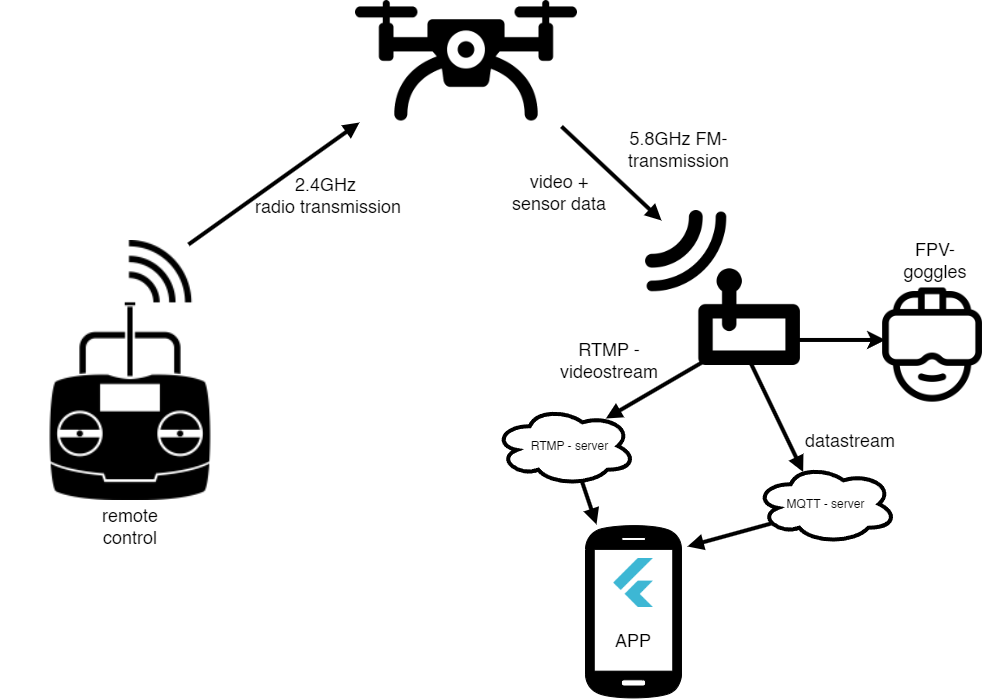

The diagram above was exported from draw.io. Its source (the exported page's mxGraphModel, read from the mxfile embedded in the PNG):
<mxGraphModel dx="2206" dy="1298" grid="0" gridSize="10" guides="1" tooltips="1" connect="1" arrows="1" fold="1" page="1" pageScale="1" pageWidth="1169" pageHeight="827" background="#FFFFFF" math="0" shadow="0">
  <root>
    <mxCell id="0" />
    <mxCell id="1" parent="0" />
    <mxCell id="2" value="" style="shape=image;verticalLabelPosition=bottom;labelBackgroundColor=default;verticalAlign=top;aspect=fixed;imageAspect=0;image=https://static.thenounproject.com/png/3015-200.png;connectable=0;imageBackground=none;" vertex="1" parent="1">
      <mxGeometry x="1180" y="1159" width="260" height="260" as="geometry" />
    </mxCell>
    <mxCell id="3" value="" style="sketch=0;pointerEvents=1;shadow=0;dashed=0;html=1;strokeColor=#000000;fillColor=#000000;labelPosition=center;verticalLabelPosition=bottom;verticalAlign=top;outlineConnect=0;align=center;shape=mxgraph.office.devices.cell_phone_android_standalone;aspect=fixed;connectable=0;fillStyle=solid;" vertex="1" parent="1">
      <mxGeometry x="1765" y="1442" width="95.99" height="176" as="geometry" />
    </mxCell>
    <mxCell id="4" value="" style="shape=image;verticalLabelPosition=bottom;labelBackgroundColor=default;verticalAlign=top;aspect=fixed;imageAspect=0;image=https://cdn-icons-png.flaticon.com/512/2971/2971466.png;connectable=0;" vertex="1" parent="1">
      <mxGeometry x="2055" y="1206.46" width="114.18" height="114.18" as="geometry" />
    </mxCell>
    <mxCell id="5" value="" style="shape=image;verticalLabelPosition=bottom;labelBackgroundColor=default;verticalAlign=top;aspect=fixed;imageAspect=0;image=https://cdn.discordapp.com/attachments/1110259607466688633/1150700810494296134/3454400-200.png;connectable=0;imageBackground=none;" vertex="1" parent="1">
      <mxGeometry x="1825" y="1129" width="155" height="155" as="geometry" />
    </mxCell>
    <mxCell id="6" value="" style="shape=image;verticalLabelPosition=bottom;labelBackgroundColor=default;verticalAlign=top;aspect=fixed;imageAspect=0;image=https://uxwing.com/wp-content/themes/uxwing/download/computers-mobile-hardware/camera-drone-icon.png;connectable=0;" vertex="1" parent="1">
      <mxGeometry x="1535" y="919" width="222" height="120.54" as="geometry" />
    </mxCell>
    <mxCell id="7" value="" style="endArrow=none;html=1;rounded=0;endSize=6;strokeWidth=4;startArrow=block;startFill=1;exitX=0.79;exitY=0.152;exitDx=0;exitDy=0;exitPerimeter=0;" edge="1" source="23" parent="1">
      <mxGeometry width="50" height="50" relative="1" as="geometry">
        <mxPoint x="1794" y="1338.54" as="sourcePoint" />
        <mxPoint x="1890" y="1276" as="targetPoint" />
      </mxGeometry>
    </mxCell>
    <mxCell id="8" value="" style="endArrow=classic;html=1;rounded=0;endSize=6;strokeWidth=4;startArrow=none;startFill=0;endFill=1;" edge="1" parent="1">
      <mxGeometry width="50" height="50" relative="1" as="geometry">
        <mxPoint x="1975" y="1258.46" as="sourcePoint" />
        <mxPoint x="2065" y="1258.46" as="targetPoint" />
      </mxGeometry>
    </mxCell>
    <mxCell id="9" value="" style="shape=image;verticalLabelPosition=bottom;labelBackgroundColor=default;verticalAlign=top;aspect=fixed;imageAspect=0;image=https://static-00.iconduck.com/assets.00/flutter-plain-icon-1655x2048-tm6fsmjb.png;" vertex="1" parent="1">
      <mxGeometry x="1793.19" y="1477" width="39.6" height="49" as="geometry" />
    </mxCell>
    <mxCell id="10" value="&lt;font style=&quot;font-size: 18px;&quot;&gt;remote control&lt;/font&gt;" style="text;html=1;strokeColor=none;fillColor=none;align=center;verticalAlign=middle;whiteSpace=wrap;rounded=0;" vertex="1" parent="1">
      <mxGeometry x="1280" y="1430" width="60" height="30" as="geometry" />
    </mxCell>
    <mxCell id="11" value="&lt;font style=&quot;font-size: 18px;&quot;&gt;2.4GHz&amp;nbsp;&lt;/font&gt;&lt;div&gt;&lt;font style=&quot;font-size: 18px;&quot;&gt;radio transmission&lt;/font&gt;&lt;/div&gt;" style="text;html=1;strokeColor=none;fillColor=none;align=center;verticalAlign=middle;whiteSpace=wrap;rounded=0;" vertex="1" parent="1">
      <mxGeometry x="1430" y="1099" width="156" height="30" as="geometry" />
    </mxCell>
    <mxCell id="12" value="&lt;font style=&quot;font-size: 18px;&quot;&gt;video + sensor data&lt;/font&gt;" style="text;html=1;strokeColor=none;fillColor=none;align=center;verticalAlign=middle;whiteSpace=wrap;rounded=0;" vertex="1" parent="1">
      <mxGeometry x="1689" y="1096" width="100" height="30" as="geometry" />
    </mxCell>
    <mxCell id="13" value="&lt;font style=&quot;font-size: 18px;&quot;&gt;5.8GHz FM-transmission&lt;br&gt;&lt;/font&gt;" style="text;html=1;strokeColor=none;fillColor=none;align=center;verticalAlign=middle;whiteSpace=wrap;rounded=0;" vertex="1" parent="1">
      <mxGeometry x="1785" y="1053" width="147" height="30" as="geometry" />
    </mxCell>
    <mxCell id="14" value="&lt;font style=&quot;font-size: 18px;&quot;&gt;RTMP - videostream&lt;/font&gt;" style="text;html=1;strokeColor=none;fillColor=none;align=center;verticalAlign=middle;whiteSpace=wrap;rounded=0;" vertex="1" parent="1">
      <mxGeometry x="1739" y="1264" width="100" height="30" as="geometry" />
    </mxCell>
    <mxCell id="15" value="&lt;font style=&quot;font-size: 18px;&quot;&gt;FPV-goggles&lt;/font&gt;" style="text;html=1;strokeColor=none;fillColor=none;align=center;verticalAlign=middle;whiteSpace=wrap;rounded=0;" vertex="1" parent="1">
      <mxGeometry x="2085" y="1164" width="60" height="30" as="geometry" />
    </mxCell>
    <mxCell id="16" value="&lt;font style=&quot;font-size: 18px;&quot;&gt;APP&lt;/font&gt;" style="text;html=1;strokeColor=none;fillColor=none;align=center;verticalAlign=middle;whiteSpace=wrap;rounded=0;" vertex="1" parent="1">
      <mxGeometry x="1782.99" y="1534" width="60" height="50" as="geometry" />
    </mxCell>
    <mxCell id="17" value="MQTT - server" style="ellipse;shape=cloud;whiteSpace=wrap;html=1;strokeWidth=4;" vertex="1" parent="1">
      <mxGeometry x="1935" y="1383" width="141" height="79" as="geometry" />
    </mxCell>
    <mxCell id="18" value="" style="endArrow=none;html=1;rounded=0;endSize=6;strokeWidth=4;startArrow=block;startFill=1;exitX=0.338;exitY=0.095;exitDx=0;exitDy=0;exitPerimeter=0;" edge="1" source="17" parent="1">
      <mxGeometry width="50" height="50" relative="1" as="geometry">
        <mxPoint x="1823" y="1398" as="sourcePoint" />
        <mxPoint x="1929" y="1279" as="targetPoint" />
      </mxGeometry>
    </mxCell>
    <mxCell id="19" value="" style="endArrow=none;html=1;rounded=0;endSize=6;strokeWidth=4;startArrow=block;startFill=1;entryX=0.097;entryY=0.667;entryDx=0;entryDy=0;entryPerimeter=0;" edge="1" parent="1">
      <mxGeometry width="50" height="50" relative="1" as="geometry">
        <mxPoint x="1867" y="1465" as="sourcePoint" />
        <mxPoint x="1950.6770000000001" y="1442.0030000000002" as="targetPoint" />
      </mxGeometry>
    </mxCell>
    <mxCell id="20" value="&lt;font style=&quot;font-size: 18px;&quot;&gt;datastream&lt;/font&gt;" style="text;html=1;strokeColor=none;fillColor=none;align=center;verticalAlign=middle;whiteSpace=wrap;rounded=0;" vertex="1" parent="1">
      <mxGeometry x="1980" y="1344" width="100" height="30" as="geometry" />
    </mxCell>
    <mxCell id="21" value="" style="endArrow=none;html=1;rounded=0;endSize=6;strokeWidth=4;startArrow=block;startFill=1;" edge="1" parent="1">
      <mxGeometry width="50" height="50" relative="1" as="geometry">
        <mxPoint x="1539" y="1041" as="sourcePoint" />
        <mxPoint x="1368" y="1163" as="targetPoint" />
      </mxGeometry>
    </mxCell>
    <mxCell id="22" value="" style="endArrow=none;html=1;rounded=0;endSize=6;strokeWidth=4;startArrow=block;startFill=1;" edge="1" parent="1">
      <mxGeometry width="50" height="50" relative="1" as="geometry">
        <mxPoint x="1841" y="1139" as="sourcePoint" />
        <mxPoint x="1741" y="1045" as="targetPoint" />
      </mxGeometry>
    </mxCell>
    <mxCell id="23" value="&amp;nbsp;&amp;nbsp; RTMP - server" style="ellipse;shape=cloud;whiteSpace=wrap;html=1;strokeWidth=4;" vertex="1" parent="1">
      <mxGeometry x="1674" y="1325" width="141" height="79" as="geometry" />
    </mxCell>
    <mxCell id="24" value="" style="endArrow=none;html=1;rounded=0;endSize=6;strokeWidth=4;startArrow=block;startFill=1;entryX=0.621;entryY=0.953;entryDx=0;entryDy=0;entryPerimeter=0;" edge="1" target="23" parent="1">
      <mxGeometry width="50" height="50" relative="1" as="geometry">
        <mxPoint x="1776" y="1443" as="sourcePoint" />
        <mxPoint x="1761" y="1406" as="targetPoint" />
      </mxGeometry>
    </mxCell>
  </root>
</mxGraphModel>